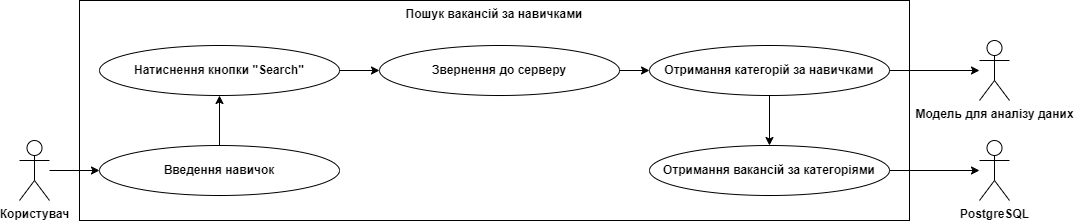

The diagram above was exported from draw.io. Its source (the exported page's mxGraphModel, read from the mxfile embedded in the PNG):
<mxGraphModel dx="1434" dy="699" grid="1" gridSize="10" guides="1" tooltips="1" connect="1" arrows="1" fold="1" page="1" pageScale="1" pageWidth="827" pageHeight="1169" math="0" shadow="0">
  <root>
    <mxCell id="0" />
    <mxCell id="1" parent="0" />
    <mxCell id="g3P1cT6zpstf146VQ_4a-1" value="Користувач" style="shape=umlActor;verticalLabelPosition=bottom;verticalAlign=top;html=1;outlineConnect=0;fontStyle=1" vertex="1" parent="1">
      <mxGeometry x="80" y="280" width="30" height="60" as="geometry" />
    </mxCell>
    <mxCell id="g3P1cT6zpstf146VQ_4a-2" value="Пошук вакансій за навичками" style="rounded=0;whiteSpace=wrap;html=1;verticalAlign=top;fontStyle=1" vertex="1" parent="1">
      <mxGeometry x="140" y="140" width="830" height="220" as="geometry" />
    </mxCell>
    <mxCell id="g3P1cT6zpstf146VQ_4a-4" value="Введення навичок" style="ellipse;whiteSpace=wrap;html=1;fontStyle=1" vertex="1" parent="1">
      <mxGeometry x="160" y="285" width="240" height="50" as="geometry" />
    </mxCell>
    <mxCell id="g3P1cT6zpstf146VQ_4a-5" value="Натиснення кнопки &quot;Search&quot;" style="ellipse;whiteSpace=wrap;html=1;fontStyle=1" vertex="1" parent="1">
      <mxGeometry x="160" y="185" width="240" height="50" as="geometry" />
    </mxCell>
    <mxCell id="g3P1cT6zpstf146VQ_4a-10" value="Звернення до серверу" style="ellipse;whiteSpace=wrap;html=1;fontStyle=1" vertex="1" parent="1">
      <mxGeometry x="440" y="185" width="240" height="50" as="geometry" />
    </mxCell>
    <mxCell id="g3P1cT6zpstf146VQ_4a-11" value="Отримання категорій за навичками" style="ellipse;whiteSpace=wrap;html=1;fontStyle=1" vertex="1" parent="1">
      <mxGeometry x="710" y="185" width="240" height="50" as="geometry" />
    </mxCell>
    <mxCell id="g3P1cT6zpstf146VQ_4a-12" value="" style="endArrow=classic;html=1;rounded=0;exitX=0.5;exitY=0;exitDx=0;exitDy=0;entryX=0.5;entryY=1;entryDx=0;entryDy=0;" edge="1" parent="1" source="g3P1cT6zpstf146VQ_4a-4" target="g3P1cT6zpstf146VQ_4a-5">
      <mxGeometry width="50" height="50" relative="1" as="geometry">
        <mxPoint x="440" y="370" as="sourcePoint" />
        <mxPoint x="490" y="320" as="targetPoint" />
      </mxGeometry>
    </mxCell>
    <mxCell id="g3P1cT6zpstf146VQ_4a-17" value="" style="endArrow=classic;html=1;rounded=0;labelBackgroundColor=default;strokeColor=default;fontFamily=Helvetica;fontSize=11;fontColor=default;shape=connector;endFill=1;exitX=1;exitY=0.5;exitDx=0;exitDy=0;entryX=0;entryY=0.5;entryDx=0;entryDy=0;" edge="1" parent="1" source="g3P1cT6zpstf146VQ_4a-5" target="g3P1cT6zpstf146VQ_4a-10">
      <mxGeometry width="50" height="50" relative="1" as="geometry">
        <mxPoint x="480" y="310" as="sourcePoint" />
        <mxPoint x="530" y="260" as="targetPoint" />
      </mxGeometry>
    </mxCell>
    <mxCell id="g3P1cT6zpstf146VQ_4a-18" value="" style="endArrow=classic;html=1;rounded=0;labelBackgroundColor=default;strokeColor=default;fontFamily=Helvetica;fontSize=11;fontColor=default;shape=connector;endFill=1;exitX=1;exitY=0.5;exitDx=0;exitDy=0;entryX=0;entryY=0.5;entryDx=0;entryDy=0;" edge="1" parent="1" source="g3P1cT6zpstf146VQ_4a-10" target="g3P1cT6zpstf146VQ_4a-11">
      <mxGeometry width="50" height="50" relative="1" as="geometry">
        <mxPoint x="390" y="220" as="sourcePoint" />
        <mxPoint x="435" y="220" as="targetPoint" />
      </mxGeometry>
    </mxCell>
    <mxCell id="g3P1cT6zpstf146VQ_4a-24" value="" style="endArrow=classic;html=1;rounded=0;labelBackgroundColor=default;strokeColor=default;fontFamily=Helvetica;fontSize=11;fontColor=default;shape=connector;entryX=0;entryY=0.5;entryDx=0;entryDy=0;" edge="1" parent="1" source="g3P1cT6zpstf146VQ_4a-1" target="g3P1cT6zpstf146VQ_4a-4">
      <mxGeometry width="50" height="50" relative="1" as="geometry">
        <mxPoint x="440" y="370" as="sourcePoint" />
        <mxPoint x="490" y="320" as="targetPoint" />
      </mxGeometry>
    </mxCell>
    <mxCell id="g3P1cT6zpstf146VQ_4a-25" value="PostgreSQL" style="shape=umlActor;verticalLabelPosition=bottom;verticalAlign=top;html=1;outlineConnect=0;fontStyle=1" vertex="1" parent="1">
      <mxGeometry x="1040" y="280" width="30" height="60" as="geometry" />
    </mxCell>
    <mxCell id="g3P1cT6zpstf146VQ_4a-26" value="Модель для аналізу даних" style="shape=umlActor;verticalLabelPosition=bottom;verticalAlign=top;html=1;outlineConnect=0;fontStyle=1" vertex="1" parent="1">
      <mxGeometry x="1040" y="180" width="30" height="60" as="geometry" />
    </mxCell>
    <mxCell id="g3P1cT6zpstf146VQ_4a-27" value="Отримання вакансій за категоріями" style="ellipse;whiteSpace=wrap;html=1;fontStyle=1" vertex="1" parent="1">
      <mxGeometry x="710" y="285" width="240" height="50" as="geometry" />
    </mxCell>
    <mxCell id="g3P1cT6zpstf146VQ_4a-28" value="" style="endArrow=classic;html=1;rounded=0;entryX=0.5;entryY=0;entryDx=0;entryDy=0;exitX=0.5;exitY=1;exitDx=0;exitDy=0;" edge="1" parent="1" source="g3P1cT6zpstf146VQ_4a-11" target="g3P1cT6zpstf146VQ_4a-27">
      <mxGeometry width="50" height="50" relative="1" as="geometry">
        <mxPoint x="540" y="280" as="sourcePoint" />
        <mxPoint x="590" y="230" as="targetPoint" />
      </mxGeometry>
    </mxCell>
    <mxCell id="g3P1cT6zpstf146VQ_4a-29" value="" style="endArrow=classic;html=1;rounded=0;exitX=1;exitY=0.5;exitDx=0;exitDy=0;" edge="1" parent="1" source="g3P1cT6zpstf146VQ_4a-27" target="g3P1cT6zpstf146VQ_4a-25">
      <mxGeometry width="50" height="50" relative="1" as="geometry">
        <mxPoint x="540" y="280" as="sourcePoint" />
        <mxPoint x="590" y="230" as="targetPoint" />
      </mxGeometry>
    </mxCell>
    <mxCell id="g3P1cT6zpstf146VQ_4a-30" value="" style="endArrow=classic;html=1;rounded=0;exitX=1;exitY=0.5;exitDx=0;exitDy=0;" edge="1" parent="1" source="g3P1cT6zpstf146VQ_4a-11" target="g3P1cT6zpstf146VQ_4a-26">
      <mxGeometry width="50" height="50" relative="1" as="geometry">
        <mxPoint x="540" y="280" as="sourcePoint" />
        <mxPoint x="590" y="230" as="targetPoint" />
      </mxGeometry>
    </mxCell>
  </root>
</mxGraphModel>